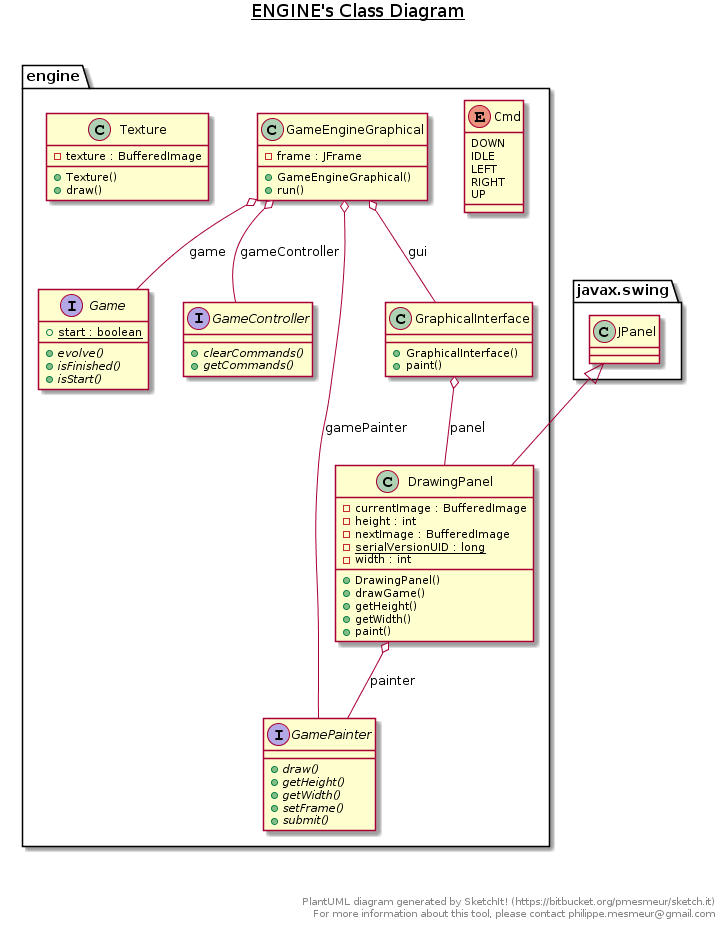

The diagram above was rendered by PlantUML. Its source (embedded in the PNG):
@startuml
title __ENGINE's Class Diagram__\n

  namespace engine {
    enum Cmd {
      DOWN
      IDLE
      LEFT
      RIGHT
      UP
    }
  }
  

  namespace engine {
    class engine.DrawingPanel {
        - currentImage : BufferedImage
        - height : int
        - nextImage : BufferedImage
        {static} - serialVersionUID : long
        - width : int
        + DrawingPanel()
        + drawGame()
        + getHeight()
        + getWidth()
        + paint()
    }
  }
  

  namespace engine {
    interface engine.Game {
        {static} + start : boolean
        {abstract} + evolve()
        {abstract} + isFinished()
        {abstract} + isStart()
    }
  }
  

  namespace engine {
    interface engine.GameController {
        {abstract} + clearCommands()
        {abstract} + getCommands()
    }
  }
  

  namespace engine {
    class engine.GameEngineGraphical {
        - frame : JFrame
        + GameEngineGraphical()
        + run()
    }
  }
  

  namespace engine {
    interface engine.GamePainter {
        {abstract} + draw()
        {abstract} + getHeight()
        {abstract} + getWidth()
        {abstract} + setFrame()
        {abstract} + submit()
    }
  }
  

  namespace engine {
    class engine.GraphicalInterface {
        + GraphicalInterface()
        + paint()
    }
  }
  

  namespace engine {
    class engine.Texture {
        - texture : BufferedImage
        + Texture()
        + draw()
    }
  }
  

  engine.DrawingPanel -up-|> javax.swing.JPanel
  engine.DrawingPanel o-- engine.GamePainter : painter
  engine.GameEngineGraphical o-- engine.Game : game
  engine.GameEngineGraphical o-- engine.GameController : gameController
  engine.GameEngineGraphical o-- engine.GamePainter : gamePainter
  engine.GameEngineGraphical o-- engine.GraphicalInterface : gui
  engine.GraphicalInterface o-- engine.DrawingPanel : panel


right footer


PlantUML diagram generated by SketchIt! (https://bitbucket.org/pmesmeur/sketch.it)
For more information about this tool, please contact philippe.mesmeur@gmail.com
endfooter
@enduml